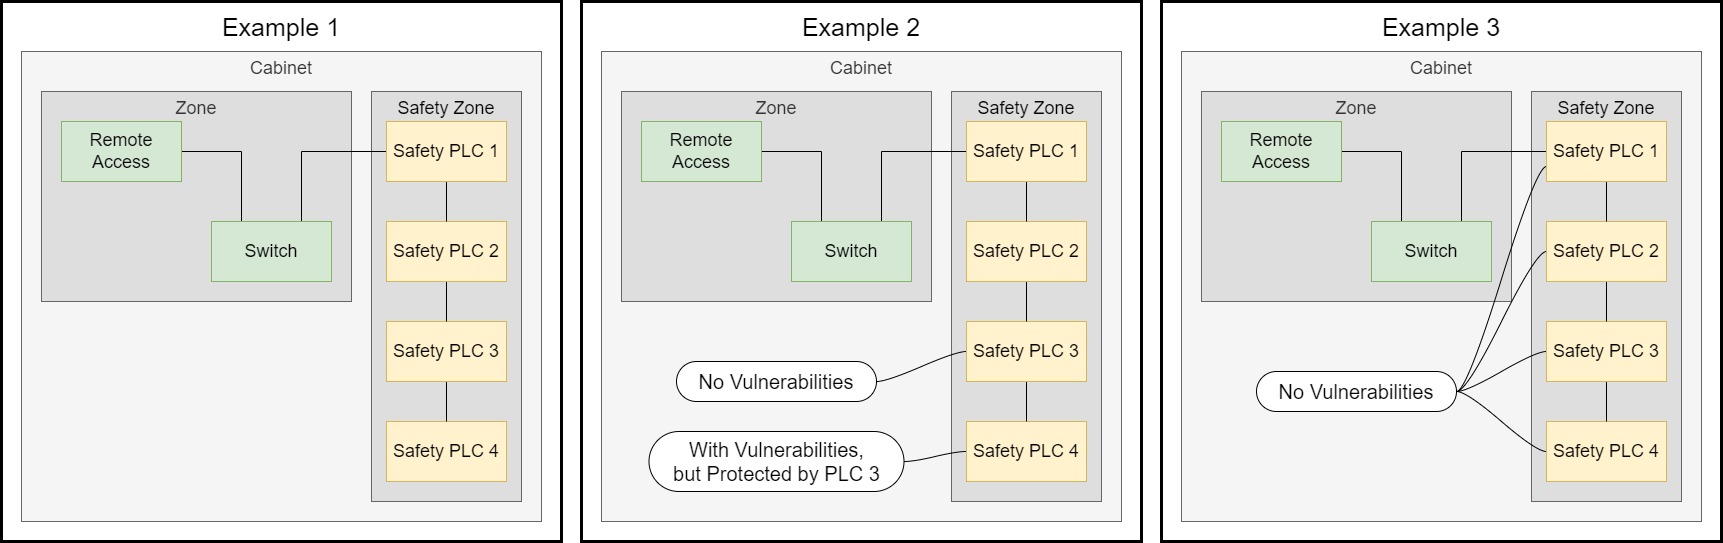

The diagram above was exported from draw.io. Its source (the exported page's mxGraphModel, read from the mxfile embedded in the PNG):
<mxGraphModel dx="595" dy="865" grid="1" gridSize="10" guides="1" tooltips="1" connect="1" arrows="1" fold="1" page="1" pageScale="1" pageWidth="827" pageHeight="1169" math="0" shadow="0">
  <root>
    <mxCell id="0" />
    <mxCell id="1" parent="0" />
    <mxCell id="ZTXpxqMayxtfQbkR594--3" value="" style="rounded=0;whiteSpace=wrap;html=1;strokeWidth=3;" parent="1" vertex="1">
      <mxGeometry x="1440" y="20" width="560" height="540" as="geometry" />
    </mxCell>
    <mxCell id="ZTXpxqMayxtfQbkR594--4" value="" style="rounded=0;whiteSpace=wrap;html=1;strokeWidth=3;" parent="1" vertex="1">
      <mxGeometry x="2020" y="20" width="560" height="540" as="geometry" />
    </mxCell>
    <mxCell id="ZTXpxqMayxtfQbkR594--2" value="" style="rounded=0;whiteSpace=wrap;html=1;strokeWidth=3;" parent="1" vertex="1">
      <mxGeometry x="860" y="20" width="560" height="540" as="geometry" />
    </mxCell>
    <mxCell id="gmxx8xquBv-6KzMzr2mm-18" value="Cabinet" style="rounded=0;whiteSpace=wrap;html=1;fontSize=18;align=center;verticalAlign=top;fillColor=#f5f5f5;fontColor=#333333;strokeColor=#666666;" parent="1" vertex="1">
      <mxGeometry x="1460" y="70" width="520" height="470" as="geometry" />
    </mxCell>
    <mxCell id="gmxx8xquBv-6KzMzr2mm-19" value="&lt;span style=&quot;color: rgb(0, 0, 0);&quot;&gt;Safety Zone&lt;/span&gt;" style="rounded=0;whiteSpace=wrap;html=1;fontSize=18;align=center;verticalAlign=top;fillColor=#DEDEDE;strokeColor=#666666;fontColor=#333333;" parent="1" vertex="1">
      <mxGeometry x="1810" y="110" width="150" height="410" as="geometry" />
    </mxCell>
    <mxCell id="gmxx8xquBv-6KzMzr2mm-20" value="Zone" style="rounded=0;whiteSpace=wrap;html=1;fontSize=18;align=center;verticalAlign=top;fillColor=#DEDEDE;strokeColor=#666666;fontColor=#333333;" parent="1" vertex="1">
      <mxGeometry x="1480" y="110" width="310" height="210" as="geometry" />
    </mxCell>
    <mxCell id="gmxx8xquBv-6KzMzr2mm-21" style="edgeStyle=orthogonalEdgeStyle;rounded=0;orthogonalLoop=1;jettySize=auto;html=1;exitX=0.75;exitY=0;exitDx=0;exitDy=0;entryX=0;entryY=0.5;entryDx=0;entryDy=0;endArrow=none;endFill=0;" parent="1" source="gmxx8xquBv-6KzMzr2mm-23" target="gmxx8xquBv-6KzMzr2mm-31" edge="1">
      <mxGeometry relative="1" as="geometry" />
    </mxCell>
    <mxCell id="gmxx8xquBv-6KzMzr2mm-22" style="edgeStyle=orthogonalEdgeStyle;rounded=0;orthogonalLoop=1;jettySize=auto;html=1;exitX=0.25;exitY=0;exitDx=0;exitDy=0;entryX=1;entryY=0.5;entryDx=0;entryDy=0;endArrow=none;endFill=0;" parent="1" source="gmxx8xquBv-6KzMzr2mm-23" target="gmxx8xquBv-6KzMzr2mm-24" edge="1">
      <mxGeometry relative="1" as="geometry" />
    </mxCell>
    <mxCell id="gmxx8xquBv-6KzMzr2mm-23" value="Switch" style="rounded=0;whiteSpace=wrap;html=1;fontSize=18;fillColor=#d5e8d4;strokeColor=#82b366;" parent="1" vertex="1">
      <mxGeometry x="1650" y="240" width="120" height="60" as="geometry" />
    </mxCell>
    <mxCell id="gmxx8xquBv-6KzMzr2mm-24" value="Remote Access" style="rounded=0;whiteSpace=wrap;html=1;fontSize=18;fillColor=#d5e8d4;strokeColor=#82b366;" parent="1" vertex="1">
      <mxGeometry x="1500" y="140" width="120" height="60" as="geometry" />
    </mxCell>
    <mxCell id="gmxx8xquBv-6KzMzr2mm-25" value="Safety PLC 4" style="rounded=0;whiteSpace=wrap;html=1;fontSize=18;fillColor=#fff2cc;strokeColor=#d6b656;" parent="1" vertex="1">
      <mxGeometry x="1825" y="440" width="120" height="60" as="geometry" />
    </mxCell>
    <mxCell id="gmxx8xquBv-6KzMzr2mm-26" style="edgeStyle=orthogonalEdgeStyle;rounded=0;orthogonalLoop=1;jettySize=auto;html=1;exitX=0.5;exitY=1;exitDx=0;exitDy=0;entryX=0.5;entryY=0;entryDx=0;entryDy=0;endArrow=none;endFill=0;" parent="1" source="gmxx8xquBv-6KzMzr2mm-27" target="gmxx8xquBv-6KzMzr2mm-25" edge="1">
      <mxGeometry relative="1" as="geometry" />
    </mxCell>
    <mxCell id="gmxx8xquBv-6KzMzr2mm-27" value="Safety PLC 3" style="rounded=0;whiteSpace=wrap;html=1;fontSize=18;fillColor=#fff2cc;strokeColor=#d6b656;" parent="1" vertex="1">
      <mxGeometry x="1825" y="340" width="120" height="60" as="geometry" />
    </mxCell>
    <mxCell id="gmxx8xquBv-6KzMzr2mm-28" style="edgeStyle=orthogonalEdgeStyle;rounded=0;orthogonalLoop=1;jettySize=auto;html=1;exitX=0.5;exitY=1;exitDx=0;exitDy=0;entryX=0.5;entryY=0;entryDx=0;entryDy=0;endArrow=none;endFill=0;" parent="1" source="gmxx8xquBv-6KzMzr2mm-29" target="gmxx8xquBv-6KzMzr2mm-27" edge="1">
      <mxGeometry relative="1" as="geometry" />
    </mxCell>
    <mxCell id="gmxx8xquBv-6KzMzr2mm-29" value="Safety PLC 2" style="rounded=0;whiteSpace=wrap;html=1;fontSize=18;fillColor=#fff2cc;strokeColor=#d6b656;" parent="1" vertex="1">
      <mxGeometry x="1825" y="240" width="120" height="60" as="geometry" />
    </mxCell>
    <mxCell id="gmxx8xquBv-6KzMzr2mm-30" style="edgeStyle=orthogonalEdgeStyle;rounded=0;orthogonalLoop=1;jettySize=auto;html=1;exitX=0.5;exitY=1;exitDx=0;exitDy=0;entryX=0.5;entryY=0;entryDx=0;entryDy=0;endArrow=none;endFill=0;" parent="1" source="gmxx8xquBv-6KzMzr2mm-31" target="gmxx8xquBv-6KzMzr2mm-29" edge="1">
      <mxGeometry relative="1" as="geometry" />
    </mxCell>
    <mxCell id="gmxx8xquBv-6KzMzr2mm-31" value="Safety PLC 1" style="rounded=0;whiteSpace=wrap;html=1;fontSize=18;fillColor=#fff2cc;strokeColor=#d6b656;" parent="1" vertex="1">
      <mxGeometry x="1825" y="140" width="120" height="60" as="geometry" />
    </mxCell>
    <mxCell id="gmxx8xquBv-6KzMzr2mm-46" value="No Vulnerabilities" style="whiteSpace=wrap;html=1;rounded=1;arcSize=50;align=center;verticalAlign=middle;strokeWidth=1;autosize=1;spacing=4;treeFolding=1;treeMoving=1;newEdgeStyle={&quot;edgeStyle&quot;:&quot;entityRelationEdgeStyle&quot;,&quot;startArrow&quot;:&quot;none&quot;,&quot;endArrow&quot;:&quot;none&quot;,&quot;segment&quot;:10,&quot;curved&quot;:1};fontSize=20;" parent="1" vertex="1">
      <mxGeometry x="1535" y="380" width="200" height="40" as="geometry" />
    </mxCell>
    <mxCell id="gmxx8xquBv-6KzMzr2mm-47" value="With Vulnerabilities,&lt;br style=&quot;font-size: 20px;&quot;&gt;but Protected by PLC 3" style="whiteSpace=wrap;html=1;rounded=1;arcSize=50;align=center;verticalAlign=middle;strokeWidth=1;autosize=1;spacing=4;treeFolding=1;treeMoving=1;newEdgeStyle={&quot;edgeStyle&quot;:&quot;entityRelationEdgeStyle&quot;,&quot;startArrow&quot;:&quot;none&quot;,&quot;endArrow&quot;:&quot;none&quot;,&quot;segment&quot;:10,&quot;curved&quot;:1};fontSize=20;" parent="1" vertex="1">
      <mxGeometry x="1507.5" y="450" width="255" height="60" as="geometry" />
    </mxCell>
    <mxCell id="gmxx8xquBv-6KzMzr2mm-59" value="" style="edgeStyle=entityRelationEdgeStyle;startArrow=none;endArrow=none;segment=10;curved=1;fontSize=22;exitX=0;exitY=0.5;exitDx=0;exitDy=0;entryX=1;entryY=0.5;entryDx=0;entryDy=0;" parent="1" source="gmxx8xquBv-6KzMzr2mm-25" target="gmxx8xquBv-6KzMzr2mm-47" edge="1">
      <mxGeometry relative="1" as="geometry">
        <mxPoint x="2465" y="525" as="sourcePoint" />
        <mxPoint x="2365" y="450" as="targetPoint" />
      </mxGeometry>
    </mxCell>
    <mxCell id="gmxx8xquBv-6KzMzr2mm-60" value="" style="edgeStyle=entityRelationEdgeStyle;startArrow=none;endArrow=none;segment=10;curved=1;fontSize=22;entryX=1;entryY=0.5;entryDx=0;entryDy=0;" parent="1" source="gmxx8xquBv-6KzMzr2mm-27" target="gmxx8xquBv-6KzMzr2mm-46" edge="1">
      <mxGeometry relative="1" as="geometry">
        <mxPoint x="1860" y="485" as="sourcePoint" />
        <mxPoint x="1760" y="410" as="targetPoint" />
      </mxGeometry>
    </mxCell>
    <mxCell id="MaoqM5z88Iq6juJtE3db-30" value="Example 1" style="text;html=1;strokeColor=none;fillColor=none;align=center;verticalAlign=middle;whiteSpace=wrap;rounded=0;fontSize=25;" parent="1" vertex="1">
      <mxGeometry x="870" y="20" width="540" height="50" as="geometry" />
    </mxCell>
    <mxCell id="MaoqM5z88Iq6juJtE3db-31" value="Example 2" style="text;html=1;strokeColor=none;fillColor=none;align=center;verticalAlign=middle;whiteSpace=wrap;rounded=0;fontSize=25;" parent="1" vertex="1">
      <mxGeometry x="1450" y="20" width="540" height="50" as="geometry" />
    </mxCell>
    <mxCell id="MaoqM5z88Iq6juJtE3db-32" value="Example 3" style="text;html=1;strokeColor=none;fillColor=none;align=center;verticalAlign=middle;whiteSpace=wrap;rounded=0;fontSize=25;" parent="1" vertex="1">
      <mxGeometry x="2030" y="20" width="540" height="50" as="geometry" />
    </mxCell>
    <mxCell id="gmxx8xquBv-6KzMzr2mm-4" value="Cabinet" style="rounded=0;whiteSpace=wrap;html=1;fontSize=18;align=center;verticalAlign=top;fillColor=#f5f5f5;fontColor=#333333;strokeColor=#666666;" parent="1" vertex="1">
      <mxGeometry x="880" y="70" width="520" height="470" as="geometry" />
    </mxCell>
    <mxCell id="gmxx8xquBv-6KzMzr2mm-5" value="&lt;span style=&quot;color: rgb(0, 0, 0);&quot;&gt;Safety Zone&lt;/span&gt;" style="rounded=0;whiteSpace=wrap;html=1;fontSize=18;align=center;verticalAlign=top;fillColor=#DEDEDE;strokeColor=#666666;fontColor=#333333;" parent="1" vertex="1">
      <mxGeometry x="1230" y="110" width="150" height="410" as="geometry" />
    </mxCell>
    <mxCell id="gmxx8xquBv-6KzMzr2mm-6" value="Zone" style="rounded=0;whiteSpace=wrap;html=1;fontSize=18;align=center;verticalAlign=top;fillColor=#DEDEDE;strokeColor=#666666;fontColor=#333333;" parent="1" vertex="1">
      <mxGeometry x="900" y="110" width="310" height="210" as="geometry" />
    </mxCell>
    <mxCell id="gmxx8xquBv-6KzMzr2mm-7" style="edgeStyle=orthogonalEdgeStyle;rounded=0;orthogonalLoop=1;jettySize=auto;html=1;exitX=0.75;exitY=0;exitDx=0;exitDy=0;entryX=0;entryY=0.5;entryDx=0;entryDy=0;endArrow=none;endFill=0;" parent="1" source="gmxx8xquBv-6KzMzr2mm-9" target="gmxx8xquBv-6KzMzr2mm-17" edge="1">
      <mxGeometry relative="1" as="geometry" />
    </mxCell>
    <mxCell id="gmxx8xquBv-6KzMzr2mm-8" style="edgeStyle=orthogonalEdgeStyle;rounded=0;orthogonalLoop=1;jettySize=auto;html=1;exitX=0.25;exitY=0;exitDx=0;exitDy=0;entryX=1;entryY=0.5;entryDx=0;entryDy=0;endArrow=none;endFill=0;" parent="1" source="gmxx8xquBv-6KzMzr2mm-9" target="gmxx8xquBv-6KzMzr2mm-10" edge="1">
      <mxGeometry relative="1" as="geometry" />
    </mxCell>
    <mxCell id="gmxx8xquBv-6KzMzr2mm-9" value="Switch" style="rounded=0;whiteSpace=wrap;html=1;fontSize=18;fillColor=#d5e8d4;strokeColor=#82b366;" parent="1" vertex="1">
      <mxGeometry x="1070" y="240" width="120" height="60" as="geometry" />
    </mxCell>
    <mxCell id="gmxx8xquBv-6KzMzr2mm-10" value="Remote Access" style="rounded=0;whiteSpace=wrap;html=1;fontSize=18;fillColor=#d5e8d4;strokeColor=#82b366;" parent="1" vertex="1">
      <mxGeometry x="920" y="140" width="120" height="60" as="geometry" />
    </mxCell>
    <mxCell id="gmxx8xquBv-6KzMzr2mm-11" value="Safety PLC 4" style="rounded=0;whiteSpace=wrap;html=1;fontSize=18;fillColor=#fff2cc;strokeColor=#d6b656;" parent="1" vertex="1">
      <mxGeometry x="1245" y="440" width="120" height="60" as="geometry" />
    </mxCell>
    <mxCell id="gmxx8xquBv-6KzMzr2mm-12" style="edgeStyle=orthogonalEdgeStyle;rounded=0;orthogonalLoop=1;jettySize=auto;html=1;exitX=0.5;exitY=1;exitDx=0;exitDy=0;entryX=0.5;entryY=0;entryDx=0;entryDy=0;endArrow=none;endFill=0;" parent="1" source="gmxx8xquBv-6KzMzr2mm-13" target="gmxx8xquBv-6KzMzr2mm-11" edge="1">
      <mxGeometry relative="1" as="geometry" />
    </mxCell>
    <mxCell id="gmxx8xquBv-6KzMzr2mm-13" value="Safety PLC 3" style="rounded=0;whiteSpace=wrap;html=1;fontSize=18;fillColor=#fff2cc;strokeColor=#d6b656;" parent="1" vertex="1">
      <mxGeometry x="1245" y="340" width="120" height="60" as="geometry" />
    </mxCell>
    <mxCell id="gmxx8xquBv-6KzMzr2mm-14" style="edgeStyle=orthogonalEdgeStyle;rounded=0;orthogonalLoop=1;jettySize=auto;html=1;exitX=0.5;exitY=1;exitDx=0;exitDy=0;entryX=0.5;entryY=0;entryDx=0;entryDy=0;endArrow=none;endFill=0;" parent="1" source="gmxx8xquBv-6KzMzr2mm-15" target="gmxx8xquBv-6KzMzr2mm-13" edge="1">
      <mxGeometry relative="1" as="geometry" />
    </mxCell>
    <mxCell id="gmxx8xquBv-6KzMzr2mm-15" value="Safety PLC 2" style="rounded=0;whiteSpace=wrap;html=1;fontSize=18;fillColor=#fff2cc;strokeColor=#d6b656;" parent="1" vertex="1">
      <mxGeometry x="1245" y="240" width="120" height="60" as="geometry" />
    </mxCell>
    <mxCell id="gmxx8xquBv-6KzMzr2mm-16" style="edgeStyle=orthogonalEdgeStyle;rounded=0;orthogonalLoop=1;jettySize=auto;html=1;exitX=0.5;exitY=1;exitDx=0;exitDy=0;entryX=0.5;entryY=0;entryDx=0;entryDy=0;endArrow=none;endFill=0;" parent="1" source="gmxx8xquBv-6KzMzr2mm-17" target="gmxx8xquBv-6KzMzr2mm-15" edge="1">
      <mxGeometry relative="1" as="geometry" />
    </mxCell>
    <mxCell id="gmxx8xquBv-6KzMzr2mm-17" value="Safety PLC 1" style="rounded=0;whiteSpace=wrap;html=1;fontSize=18;fillColor=#fff2cc;strokeColor=#d6b656;" parent="1" vertex="1">
      <mxGeometry x="1245" y="140" width="120" height="60" as="geometry" />
    </mxCell>
    <mxCell id="gmxx8xquBv-6KzMzr2mm-32" value="Cabinet" style="rounded=0;whiteSpace=wrap;html=1;fontSize=18;align=center;verticalAlign=top;fillColor=#f5f5f5;fontColor=#333333;strokeColor=#666666;" parent="1" vertex="1">
      <mxGeometry x="2040" y="70" width="520" height="470" as="geometry" />
    </mxCell>
    <mxCell id="gmxx8xquBv-6KzMzr2mm-33" value="&lt;span style=&quot;color: rgb(0, 0, 0);&quot;&gt;Safety Zone&lt;/span&gt;" style="rounded=0;whiteSpace=wrap;html=1;fontSize=18;align=center;verticalAlign=top;fillColor=#DEDEDE;strokeColor=#666666;fontColor=#333333;" parent="1" vertex="1">
      <mxGeometry x="2390" y="110" width="150" height="410" as="geometry" />
    </mxCell>
    <mxCell id="gmxx8xquBv-6KzMzr2mm-34" value="Zone" style="rounded=0;whiteSpace=wrap;html=1;fontSize=18;align=center;verticalAlign=top;fillColor=#DEDEDE;strokeColor=#666666;fontColor=#333333;" parent="1" vertex="1">
      <mxGeometry x="2060" y="110" width="310" height="210" as="geometry" />
    </mxCell>
    <mxCell id="gmxx8xquBv-6KzMzr2mm-35" style="edgeStyle=orthogonalEdgeStyle;rounded=0;orthogonalLoop=1;jettySize=auto;html=1;exitX=0.75;exitY=0;exitDx=0;exitDy=0;entryX=0;entryY=0.5;entryDx=0;entryDy=0;endArrow=none;endFill=0;" parent="1" source="gmxx8xquBv-6KzMzr2mm-37" target="gmxx8xquBv-6KzMzr2mm-45" edge="1">
      <mxGeometry relative="1" as="geometry" />
    </mxCell>
    <mxCell id="gmxx8xquBv-6KzMzr2mm-36" style="edgeStyle=orthogonalEdgeStyle;rounded=0;orthogonalLoop=1;jettySize=auto;html=1;exitX=0.25;exitY=0;exitDx=0;exitDy=0;entryX=1;entryY=0.5;entryDx=0;entryDy=0;endArrow=none;endFill=0;" parent="1" source="gmxx8xquBv-6KzMzr2mm-37" target="gmxx8xquBv-6KzMzr2mm-38" edge="1">
      <mxGeometry relative="1" as="geometry" />
    </mxCell>
    <mxCell id="gmxx8xquBv-6KzMzr2mm-37" value="Switch" style="rounded=0;whiteSpace=wrap;html=1;fontSize=18;fillColor=#d5e8d4;strokeColor=#82b366;" parent="1" vertex="1">
      <mxGeometry x="2230" y="240" width="120" height="60" as="geometry" />
    </mxCell>
    <mxCell id="gmxx8xquBv-6KzMzr2mm-38" value="Remote Access" style="rounded=0;whiteSpace=wrap;html=1;fontSize=18;fillColor=#d5e8d4;strokeColor=#82b366;" parent="1" vertex="1">
      <mxGeometry x="2080" y="140" width="120" height="60" as="geometry" />
    </mxCell>
    <mxCell id="gmxx8xquBv-6KzMzr2mm-39" value="Safety PLC 4" style="rounded=0;whiteSpace=wrap;html=1;fontSize=18;fillColor=#fff2cc;strokeColor=#d6b656;" parent="1" vertex="1">
      <mxGeometry x="2405" y="440" width="120" height="60" as="geometry" />
    </mxCell>
    <mxCell id="gmxx8xquBv-6KzMzr2mm-40" style="edgeStyle=orthogonalEdgeStyle;rounded=0;orthogonalLoop=1;jettySize=auto;html=1;exitX=0.5;exitY=1;exitDx=0;exitDy=0;entryX=0.5;entryY=0;entryDx=0;entryDy=0;endArrow=none;endFill=0;" parent="1" source="gmxx8xquBv-6KzMzr2mm-41" target="gmxx8xquBv-6KzMzr2mm-39" edge="1">
      <mxGeometry relative="1" as="geometry" />
    </mxCell>
    <mxCell id="gmxx8xquBv-6KzMzr2mm-41" value="Safety PLC 3" style="rounded=0;whiteSpace=wrap;html=1;fontSize=18;fillColor=#fff2cc;strokeColor=#d6b656;" parent="1" vertex="1">
      <mxGeometry x="2405" y="340" width="120" height="60" as="geometry" />
    </mxCell>
    <mxCell id="gmxx8xquBv-6KzMzr2mm-42" style="edgeStyle=orthogonalEdgeStyle;rounded=0;orthogonalLoop=1;jettySize=auto;html=1;exitX=0.5;exitY=1;exitDx=0;exitDy=0;entryX=0.5;entryY=0;entryDx=0;entryDy=0;endArrow=none;endFill=0;" parent="1" source="gmxx8xquBv-6KzMzr2mm-43" target="gmxx8xquBv-6KzMzr2mm-41" edge="1">
      <mxGeometry relative="1" as="geometry" />
    </mxCell>
    <mxCell id="gmxx8xquBv-6KzMzr2mm-43" value="Safety PLC 2" style="rounded=0;whiteSpace=wrap;html=1;fontSize=18;fillColor=#fff2cc;strokeColor=#d6b656;" parent="1" vertex="1">
      <mxGeometry x="2405" y="240" width="120" height="60" as="geometry" />
    </mxCell>
    <mxCell id="gmxx8xquBv-6KzMzr2mm-44" style="edgeStyle=orthogonalEdgeStyle;rounded=0;orthogonalLoop=1;jettySize=auto;html=1;exitX=0.5;exitY=1;exitDx=0;exitDy=0;entryX=0.5;entryY=0;entryDx=0;entryDy=0;endArrow=none;endFill=0;" parent="1" source="gmxx8xquBv-6KzMzr2mm-45" target="gmxx8xquBv-6KzMzr2mm-43" edge="1">
      <mxGeometry relative="1" as="geometry" />
    </mxCell>
    <mxCell id="gmxx8xquBv-6KzMzr2mm-45" value="Safety PLC 1" style="rounded=0;whiteSpace=wrap;html=1;fontSize=18;fillColor=#fff2cc;strokeColor=#d6b656;" parent="1" vertex="1">
      <mxGeometry x="2405" y="140" width="120" height="60" as="geometry" />
    </mxCell>
    <mxCell id="gmxx8xquBv-6KzMzr2mm-50" value="No Vulnerabilities" style="whiteSpace=wrap;html=1;rounded=1;arcSize=50;align=center;verticalAlign=middle;strokeWidth=1;autosize=1;spacing=4;treeFolding=1;treeMoving=1;newEdgeStyle={&quot;edgeStyle&quot;:&quot;entityRelationEdgeStyle&quot;,&quot;startArrow&quot;:&quot;none&quot;,&quot;endArrow&quot;:&quot;none&quot;,&quot;segment&quot;:10,&quot;curved&quot;:1};fontSize=20;" parent="1" vertex="1">
      <mxGeometry x="2115" y="390" width="200" height="40" as="geometry" />
    </mxCell>
    <mxCell id="gmxx8xquBv-6KzMzr2mm-55" value="" style="edgeStyle=entityRelationEdgeStyle;startArrow=none;endArrow=none;segment=10;curved=1;fontSize=22;exitX=0;exitY=0.5;exitDx=0;exitDy=0;entryX=1;entryY=0.5;entryDx=0;entryDy=0;" parent="1" source="gmxx8xquBv-6KzMzr2mm-39" target="gmxx8xquBv-6KzMzr2mm-50" edge="1">
      <mxGeometry relative="1" as="geometry">
        <mxPoint x="2350" y="460" as="sourcePoint" />
        <mxPoint x="2210" y="615" as="targetPoint" />
      </mxGeometry>
    </mxCell>
    <mxCell id="gmxx8xquBv-6KzMzr2mm-56" value="" style="edgeStyle=entityRelationEdgeStyle;startArrow=none;endArrow=none;segment=10;curved=1;fontSize=22;entryX=1;entryY=0.5;entryDx=0;entryDy=0;" parent="1" source="gmxx8xquBv-6KzMzr2mm-41" target="gmxx8xquBv-6KzMzr2mm-50" edge="1">
      <mxGeometry relative="1" as="geometry">
        <mxPoint x="2415" y="495" as="sourcePoint" />
        <mxPoint x="2315" y="420" as="targetPoint" />
      </mxGeometry>
    </mxCell>
    <mxCell id="gmxx8xquBv-6KzMzr2mm-57" value="" style="edgeStyle=entityRelationEdgeStyle;startArrow=none;endArrow=none;segment=10;curved=1;fontSize=22;exitX=0;exitY=0.5;exitDx=0;exitDy=0;entryX=1;entryY=0.5;entryDx=0;entryDy=0;" parent="1" source="gmxx8xquBv-6KzMzr2mm-43" target="gmxx8xquBv-6KzMzr2mm-50" edge="1">
      <mxGeometry relative="1" as="geometry">
        <mxPoint x="2425" y="505" as="sourcePoint" />
        <mxPoint x="2325" y="430" as="targetPoint" />
      </mxGeometry>
    </mxCell>
    <mxCell id="gmxx8xquBv-6KzMzr2mm-58" value="" style="edgeStyle=entityRelationEdgeStyle;startArrow=none;endArrow=none;segment=10;curved=1;fontSize=22;exitX=0;exitY=0.75;exitDx=0;exitDy=0;entryX=1;entryY=0.5;entryDx=0;entryDy=0;" parent="1" source="gmxx8xquBv-6KzMzr2mm-45" target="gmxx8xquBv-6KzMzr2mm-50" edge="1">
      <mxGeometry relative="1" as="geometry">
        <mxPoint x="2435" y="515" as="sourcePoint" />
        <mxPoint x="2335" y="440" as="targetPoint" />
      </mxGeometry>
    </mxCell>
  </root>
</mxGraphModel>